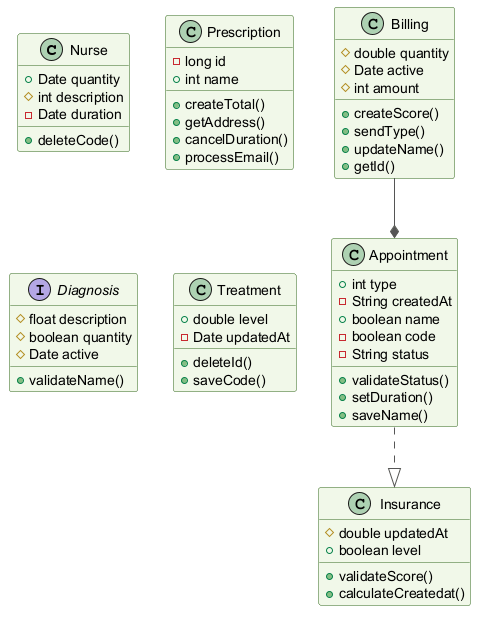

The diagram above was rendered by PlantUML. Its source (embedded in the PNG):
@startuml
skinparam backgroundColor #FFFFFF
skinparam classBackgroundColor #F1F8E9
skinparam classBorderColor #33691E
skinparam ArrowColor #555555
class Nurse {
  +Date quantity
  #int description
  -Date duration
  +deleteCode()
}
class Insurance {
  #double updatedAt
  +boolean level
  +validateScore()
  +calculateCreatedat()
}
class Billing {
  #double quantity
  #Date active
  #int amount
  +createScore()
  +sendType()
  +updateName()
  +getId()
}
class Prescription {
  -long id
  +int name
  +createTotal()
  +getAddress()
  +cancelDuration()
  +processEmail()
}
class Appointment {
  +int type
  -String createdAt
  +boolean name
  -boolean code
  -String status
  +validateStatus()
  +setDuration()
  +saveName()
}
interface Diagnosis {
  #float description
  #boolean quantity
  #Date active
  +validateName()
}
class Treatment {
  +double level
  -Date updatedAt
  +deleteId()
  +saveCode()
}
Appointment ..|> Insurance
Billing --* Appointment
@enduml